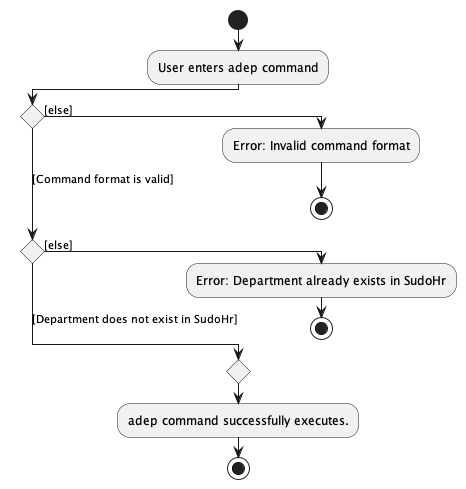

The diagram above was rendered by PlantUML. Its source (embedded in the PNG):
@startuml
!pragma useVerticalIf on
start
:User enters adep command;
if () then ([else])
  :Error: Invalid command format;
  stop
([Command format is valid])elseif () then ([else])
  :Error: Department already exists in SudoHr;
   stop
 else ([Department does not exist in SudoHr])
endif
  :adep command successfully executes.;
stop

@enduml